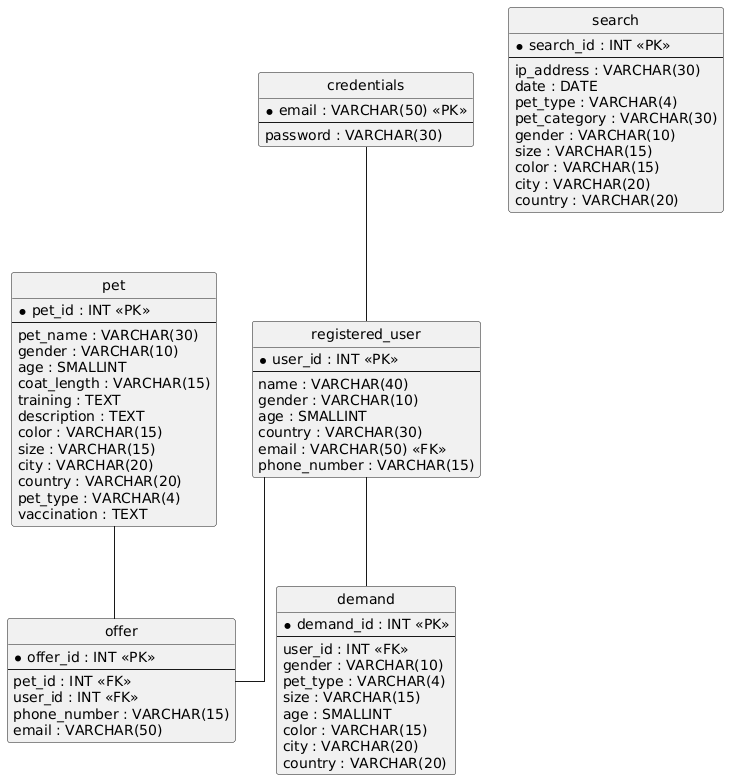

The diagram above was rendered by PlantUML. Its source (embedded in the PNG):
@startuml
hide circle
skinparam linetype ortho

entity "pet" as pet {
  * pet_id : INT <<PK>>
  --
  pet_name : VARCHAR(30)
  gender : VARCHAR(10)
  age : SMALLINT
  coat_length : VARCHAR(15)
  training : TEXT
  description : TEXT
  color : VARCHAR(15)
  size : VARCHAR(15)
  city : VARCHAR(20)
  country : VARCHAR(20)
  pet_type : VARCHAR(4)
  vaccination : TEXT
}

entity "registered_user" as registered_user {
  * user_id : INT <<PK>>
  --
  name : VARCHAR(40)
  gender : VARCHAR(10)
  age : SMALLINT
  country : VARCHAR(30)
  email : VARCHAR(50) <<FK>>
  phone_number : VARCHAR(15)
}

entity "search" as search {
  * search_id : INT <<PK>>
  --
  ip_address : VARCHAR(30)
  date : DATE
  pet_type : VARCHAR(4)
  pet_category : VARCHAR(30)
  gender : VARCHAR(10)
  size : VARCHAR(15)
  color : VARCHAR(15)
  city : VARCHAR(20)
  country : VARCHAR(20)
}

entity "offer" as offer {
  * offer_id : INT <<PK>>
  --
  pet_id : INT <<FK>>
  user_id : INT <<FK>>
  phone_number : VARCHAR(15)
  email : VARCHAR(50)
}

entity "demand" as demand {
  * demand_id : INT <<PK>>
  --
  user_id : INT <<FK>>
  gender : VARCHAR(10)
  pet_type : VARCHAR(4)
  size : VARCHAR(15)
  age : SMALLINT
  color : VARCHAR(15)
  city : VARCHAR(20)
  country : VARCHAR(20)
}

entity "credentials" as credentials {
  * email : VARCHAR(50) <<PK>>
  --
  password : VARCHAR(30)
}

pet -- offer
registered_user -- offer
registered_user -- demand
credentials -- registered_user
@enduml